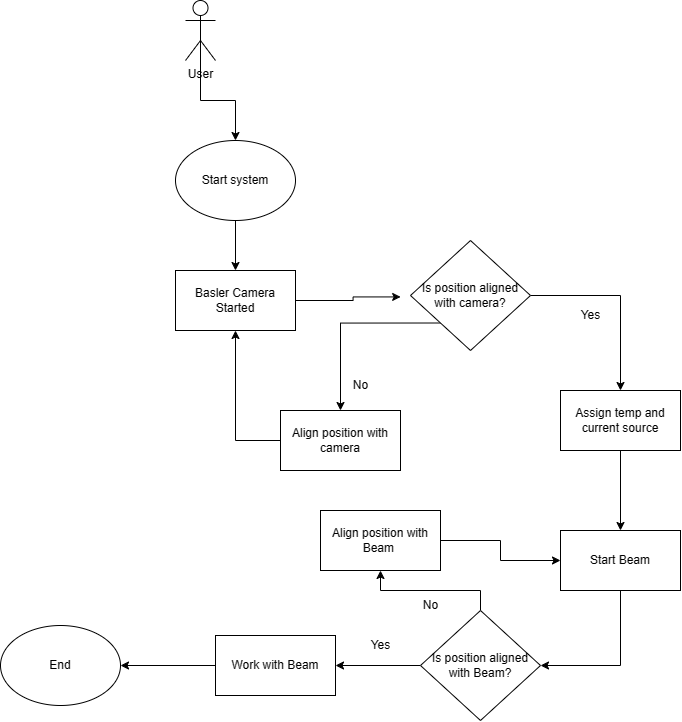

The diagram above was exported from draw.io. Its source (the exported page's mxGraphModel, read from the mxfile embedded in the PNG):
<mxGraphModel dx="674" dy="801" grid="1" gridSize="10" guides="1" tooltips="1" connect="1" arrows="1" fold="1" page="1" pageScale="1" pageWidth="1100" pageHeight="850" background="none" math="0" shadow="0">
  <root>
    <mxCell id="0" />
    <mxCell id="1" parent="0" />
    <mxCell id="EZT9BS5nR_h1dZ5Ibqf3-3" style="edgeStyle=orthogonalEdgeStyle;rounded=0;orthogonalLoop=1;jettySize=auto;html=1;exitX=0.5;exitY=0.5;exitDx=0;exitDy=0;exitPerimeter=0;entryX=0.5;entryY=0;entryDx=0;entryDy=0;" parent="1" source="EZT9BS5nR_h1dZ5Ibqf3-1" target="Glya9ZXLlr2p7DNELe09-11" edge="1">
      <mxGeometry relative="1" as="geometry">
        <mxPoint x="465" y="210" as="targetPoint" />
      </mxGeometry>
    </mxCell>
    <mxCell id="EZT9BS5nR_h1dZ5Ibqf3-1" value="User" style="shape=umlActor;verticalLabelPosition=bottom;verticalAlign=top;html=1;outlineConnect=0;" parent="1" vertex="1">
      <mxGeometry x="415" y="70" width="30" height="60" as="geometry" />
    </mxCell>
    <mxCell id="EZT9BS5nR_h1dZ5Ibqf3-5" style="edgeStyle=orthogonalEdgeStyle;rounded=0;orthogonalLoop=1;jettySize=auto;html=1;exitX=0.5;exitY=1;exitDx=0;exitDy=0;entryX=0.5;entryY=0;entryDx=0;entryDy=0;" parent="1" source="Glya9ZXLlr2p7DNELe09-11" target="EZT9BS5nR_h1dZ5Ibqf3-4" edge="1">
      <mxGeometry relative="1" as="geometry">
        <mxPoint x="465" y="270" as="sourcePoint" />
      </mxGeometry>
    </mxCell>
    <mxCell id="EZT9BS5nR_h1dZ5Ibqf3-4" value="Basler Camera Started" style="rounded=0;whiteSpace=wrap;html=1;" parent="1" vertex="1">
      <mxGeometry x="405" y="340" width="120" height="60" as="geometry" />
    </mxCell>
    <mxCell id="Glya9ZXLlr2p7DNELe09-7" style="edgeStyle=orthogonalEdgeStyle;rounded=0;orthogonalLoop=1;jettySize=auto;html=1;exitX=0;exitY=1;exitDx=0;exitDy=0;entryX=0.5;entryY=0;entryDx=0;entryDy=0;" edge="1" parent="1" source="Glya9ZXLlr2p7DNELe09-5" target="Glya9ZXLlr2p7DNELe09-8">
      <mxGeometry relative="1" as="geometry">
        <mxPoint x="580" y="560" as="targetPoint" />
      </mxGeometry>
    </mxCell>
    <mxCell id="Glya9ZXLlr2p7DNELe09-13" style="edgeStyle=orthogonalEdgeStyle;rounded=0;orthogonalLoop=1;jettySize=auto;html=1;exitX=1;exitY=0.5;exitDx=0;exitDy=0;" edge="1" parent="1" source="Glya9ZXLlr2p7DNELe09-5" target="EZT9BS5nR_h1dZ5Ibqf3-16">
      <mxGeometry relative="1" as="geometry" />
    </mxCell>
    <mxCell id="Glya9ZXLlr2p7DNELe09-5" value="Is position aligned with camera?" style="rhombus;whiteSpace=wrap;html=1;" vertex="1" parent="1">
      <mxGeometry x="640" y="310" width="120" height="110" as="geometry" />
    </mxCell>
    <mxCell id="Glya9ZXLlr2p7DNELe09-6" style="edgeStyle=orthogonalEdgeStyle;rounded=0;orthogonalLoop=1;jettySize=auto;html=1;exitX=1;exitY=0.5;exitDx=0;exitDy=0;entryX=-0.082;entryY=0.513;entryDx=0;entryDy=0;entryPerimeter=0;" edge="1" parent="1" source="EZT9BS5nR_h1dZ5Ibqf3-4" target="Glya9ZXLlr2p7DNELe09-5">
      <mxGeometry relative="1" as="geometry" />
    </mxCell>
    <mxCell id="Glya9ZXLlr2p7DNELe09-15" style="edgeStyle=orthogonalEdgeStyle;rounded=0;orthogonalLoop=1;jettySize=auto;html=1;exitX=0.5;exitY=1;exitDx=0;exitDy=0;entryX=0.5;entryY=0;entryDx=0;entryDy=0;" edge="1" parent="1" source="EZT9BS5nR_h1dZ5Ibqf3-16" target="EZT9BS5nR_h1dZ5Ibqf3-18">
      <mxGeometry relative="1" as="geometry" />
    </mxCell>
    <mxCell id="EZT9BS5nR_h1dZ5Ibqf3-16" value="Assign temp and current source" style="whiteSpace=wrap;html=1;" parent="1" vertex="1">
      <mxGeometry x="790" y="460" width="120" height="60" as="geometry" />
    </mxCell>
    <mxCell id="Glya9ZXLlr2p7DNELe09-17" style="edgeStyle=orthogonalEdgeStyle;rounded=0;orthogonalLoop=1;jettySize=auto;html=1;exitX=0.5;exitY=1;exitDx=0;exitDy=0;entryX=1;entryY=0.5;entryDx=0;entryDy=0;" edge="1" parent="1" source="EZT9BS5nR_h1dZ5Ibqf3-18" target="Glya9ZXLlr2p7DNELe09-16">
      <mxGeometry relative="1" as="geometry" />
    </mxCell>
    <mxCell id="EZT9BS5nR_h1dZ5Ibqf3-18" value="Start Beam" style="whiteSpace=wrap;html=1;" parent="1" vertex="1">
      <mxGeometry x="790" y="600" width="120" height="60" as="geometry" />
    </mxCell>
    <mxCell id="Glya9ZXLlr2p7DNELe09-9" style="edgeStyle=orthogonalEdgeStyle;rounded=0;orthogonalLoop=1;jettySize=auto;html=1;exitX=0;exitY=0.5;exitDx=0;exitDy=0;entryX=0.5;entryY=1;entryDx=0;entryDy=0;" edge="1" parent="1" source="Glya9ZXLlr2p7DNELe09-8" target="EZT9BS5nR_h1dZ5Ibqf3-4">
      <mxGeometry relative="1" as="geometry" />
    </mxCell>
    <mxCell id="Glya9ZXLlr2p7DNELe09-8" value="Align position with camera" style="whiteSpace=wrap;html=1;" vertex="1" parent="1">
      <mxGeometry x="510" y="480" width="120" height="60" as="geometry" />
    </mxCell>
    <mxCell id="Glya9ZXLlr2p7DNELe09-11" value="Start system" style="ellipse;whiteSpace=wrap;html=1;" vertex="1" parent="1">
      <mxGeometry x="405" y="210" width="120" height="80" as="geometry" />
    </mxCell>
    <mxCell id="Glya9ZXLlr2p7DNELe09-12" value="Yes" style="text;html=1;align=center;verticalAlign=middle;resizable=0;points=[];autosize=1;strokeColor=none;fillColor=none;" vertex="1" parent="1">
      <mxGeometry x="800" y="370" width="40" height="30" as="geometry" />
    </mxCell>
    <mxCell id="Glya9ZXLlr2p7DNELe09-14" value="No" style="text;html=1;align=center;verticalAlign=middle;resizable=0;points=[];autosize=1;strokeColor=none;fillColor=none;" vertex="1" parent="1">
      <mxGeometry x="570" y="440" width="40" height="30" as="geometry" />
    </mxCell>
    <mxCell id="Glya9ZXLlr2p7DNELe09-22" style="edgeStyle=orthogonalEdgeStyle;rounded=0;orthogonalLoop=1;jettySize=auto;html=1;exitX=0;exitY=0.5;exitDx=0;exitDy=0;entryX=1;entryY=0.5;entryDx=0;entryDy=0;" edge="1" parent="1" source="Glya9ZXLlr2p7DNELe09-16" target="Glya9ZXLlr2p7DNELe09-19">
      <mxGeometry relative="1" as="geometry" />
    </mxCell>
    <mxCell id="Glya9ZXLlr2p7DNELe09-24" style="edgeStyle=orthogonalEdgeStyle;rounded=0;orthogonalLoop=1;jettySize=auto;html=1;exitX=0.5;exitY=0;exitDx=0;exitDy=0;entryX=0.5;entryY=1;entryDx=0;entryDy=0;" edge="1" parent="1" source="Glya9ZXLlr2p7DNELe09-16" target="Glya9ZXLlr2p7DNELe09-23">
      <mxGeometry relative="1" as="geometry" />
    </mxCell>
    <mxCell id="Glya9ZXLlr2p7DNELe09-16" value="Is position aligned with Beam?" style="rhombus;whiteSpace=wrap;html=1;" vertex="1" parent="1">
      <mxGeometry x="650" y="680" width="120" height="110" as="geometry" />
    </mxCell>
    <mxCell id="Glya9ZXLlr2p7DNELe09-28" style="edgeStyle=orthogonalEdgeStyle;rounded=0;orthogonalLoop=1;jettySize=auto;html=1;exitX=0;exitY=0.5;exitDx=0;exitDy=0;entryX=1;entryY=0.5;entryDx=0;entryDy=0;" edge="1" parent="1" source="Glya9ZXLlr2p7DNELe09-19" target="Glya9ZXLlr2p7DNELe09-27">
      <mxGeometry relative="1" as="geometry" />
    </mxCell>
    <mxCell id="Glya9ZXLlr2p7DNELe09-19" value="Work with Beam" style="whiteSpace=wrap;html=1;" vertex="1" parent="1">
      <mxGeometry x="445" y="705" width="120" height="60" as="geometry" />
    </mxCell>
    <mxCell id="Glya9ZXLlr2p7DNELe09-21" value="Yes" style="text;html=1;align=center;verticalAlign=middle;resizable=0;points=[];autosize=1;strokeColor=none;fillColor=none;" vertex="1" parent="1">
      <mxGeometry x="590" y="700" width="40" height="30" as="geometry" />
    </mxCell>
    <mxCell id="Glya9ZXLlr2p7DNELe09-25" style="edgeStyle=orthogonalEdgeStyle;rounded=0;orthogonalLoop=1;jettySize=auto;html=1;exitX=1;exitY=0.5;exitDx=0;exitDy=0;entryX=0;entryY=0.5;entryDx=0;entryDy=0;" edge="1" parent="1" source="Glya9ZXLlr2p7DNELe09-23" target="EZT9BS5nR_h1dZ5Ibqf3-18">
      <mxGeometry relative="1" as="geometry" />
    </mxCell>
    <mxCell id="Glya9ZXLlr2p7DNELe09-23" value="Align position with Beam&amp;nbsp;" style="whiteSpace=wrap;html=1;" vertex="1" parent="1">
      <mxGeometry x="550" y="580" width="120" height="60" as="geometry" />
    </mxCell>
    <mxCell id="Glya9ZXLlr2p7DNELe09-26" value="No" style="text;html=1;align=center;verticalAlign=middle;resizable=0;points=[];autosize=1;strokeColor=none;fillColor=none;" vertex="1" parent="1">
      <mxGeometry x="640" y="660" width="40" height="30" as="geometry" />
    </mxCell>
    <mxCell id="Glya9ZXLlr2p7DNELe09-27" value="End" style="ellipse;whiteSpace=wrap;html=1;" vertex="1" parent="1">
      <mxGeometry x="230" y="695" width="120" height="80" as="geometry" />
    </mxCell>
  </root>
</mxGraphModel>